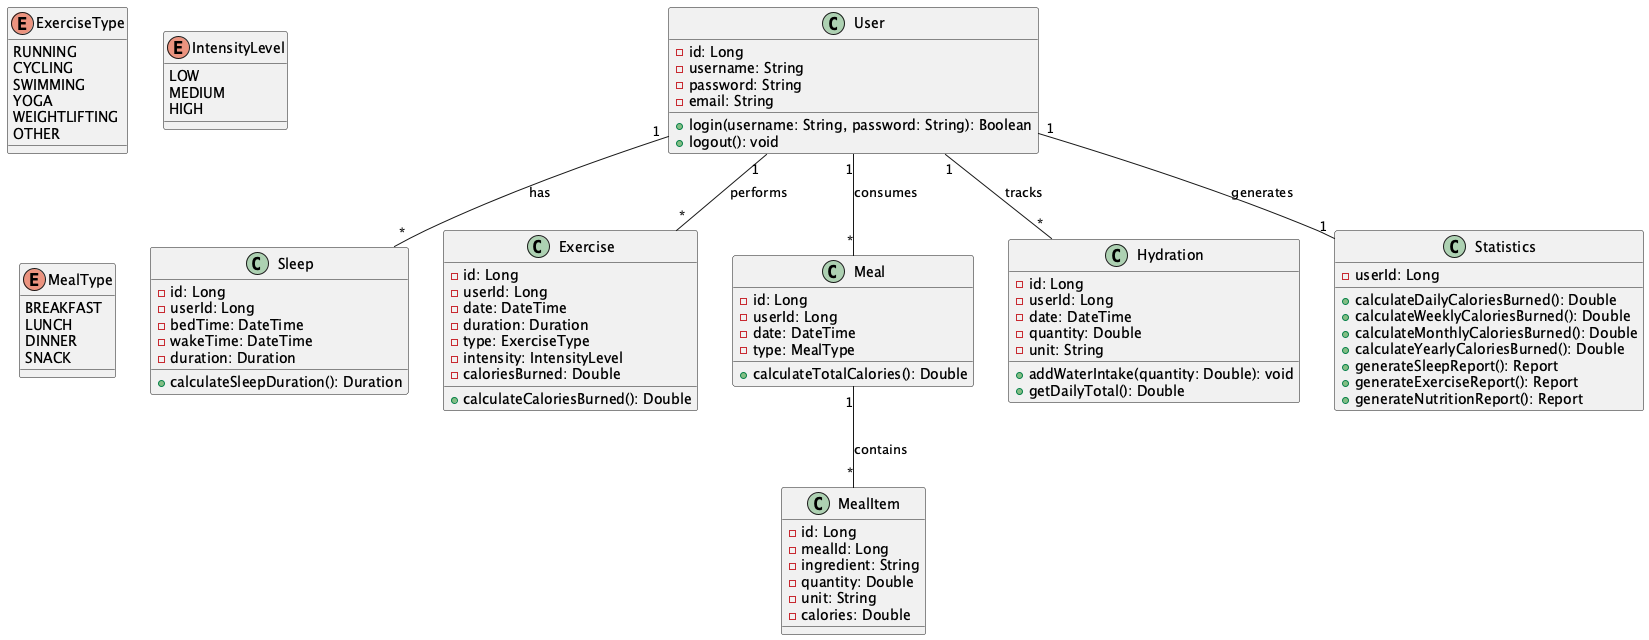

The diagram above was rendered by PlantUML. Its source (embedded in the PNG):
@startuml WellnessApp

class User {
  -id: Long
  -username: String
  -password: String
  -email: String
  +login(username: String, password: String): Boolean
  +logout(): void
}

class Sleep {
  -id: Long
  -userId: Long
  -bedTime: DateTime
  -wakeTime: DateTime
  -duration: Duration
  +calculateSleepDuration(): Duration
}

class Exercise {
  -id: Long
  -userId: Long
  -date: DateTime
  -duration: Duration
  -type: ExerciseType
  -intensity: IntensityLevel
  -caloriesBurned: Double
  +calculateCaloriesBurned(): Double
}

enum ExerciseType {
  RUNNING
  CYCLING
  SWIMMING
  YOGA
  WEIGHTLIFTING
  OTHER
}

enum IntensityLevel {
  LOW
  MEDIUM
  HIGH
}

class Meal {
  -id: Long
  -userId: Long
  -date: DateTime
  -type: MealType
  +calculateTotalCalories(): Double
}

class MealItem {
  -id: Long
  -mealId: Long
  -ingredient: String
  -quantity: Double
  -unit: String
  -calories: Double
}

enum MealType {
  BREAKFAST
  LUNCH
  DINNER
  SNACK
}

class Hydration {
  -id: Long
  -userId: Long
  -date: DateTime
  -quantity: Double
  -unit: String
  +addWaterIntake(quantity: Double): void
  +getDailyTotal(): Double
}

class Statistics {
  -userId: Long
  +calculateDailyCaloriesBurned(): Double
  +calculateWeeklyCaloriesBurned(): Double
  +calculateMonthlyCaloriesBurned(): Double
  +calculateYearlyCaloriesBurned(): Double
  +generateSleepReport(): Report
  +generateExerciseReport(): Report
  +generateNutritionReport(): Report
}

' Relations
User "1" -- "*" Sleep : has
User "1" -- "*" Exercise : performs
User "1" -- "*" Meal : consumes
User "1" -- "*" Hydration : tracks
Meal "1" -- "*" MealItem : contains
User "1" -- "1" Statistics : generates

@enduml